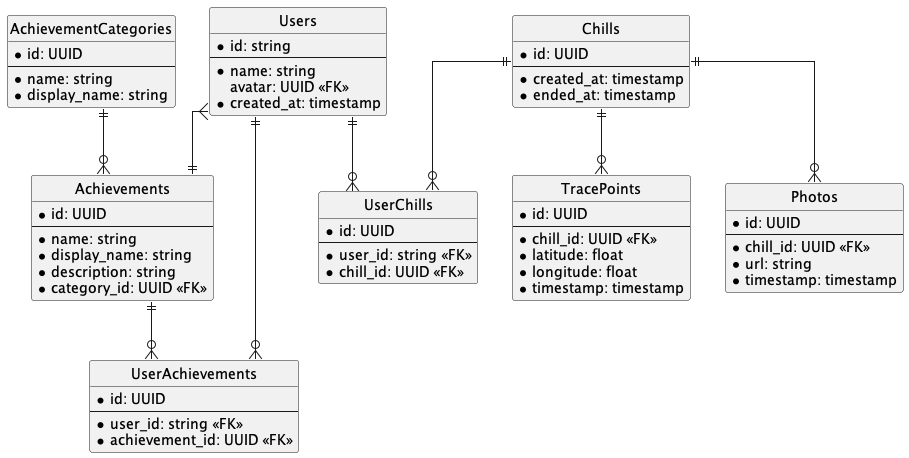

The diagram above was rendered by PlantUML. Its source (embedded in the PNG):
@startuml er_diagram

' hide the spot
hide circle

' avoid problems with angled crows feed
skinparam linetype ortho

entity "Users" {
  * id: string
  --
  * name: string
  avatar: UUID <<FK>>
  * created_at: timestamp
}

entity "AchievementCategories" {
  * id: UUID
  --
  * name: string
  * display_name: string
}

entity "Achievements" {
  * id: UUID
  --
  *name: string
  *display_name: string
  *description: string
  *category_id: UUID <<FK>>
}

entity "UserAchievements" {
  * id: UUID
  --
  * user_id: string <<FK>>
  * achievement_id: UUID <<FK>>
}

entity "Chills" {
  * id: UUID
  --
  * created_at: timestamp
  * ended_at: timestamp
}

entity "UserChills" {
  * id: UUID
  --
  * user_id: string <<FK>>
  * chill_id: UUID <<FK>>
}

entity "TracePoints" {
  * id: UUID
  --
  * chill_id: UUID <<FK>>
  * latitude: float
  * longitude: float
  * timestamp: timestamp
}

entity "Photos" {
  * id: UUID
  --
  * chill_id: UUID <<FK>>
  * url: string
  * timestamp: timestamp
}

Users ||--o{ UserAchievements
Achievements ||--o{ UserAchievements
Users ||--o{ UserChills
Chills ||--o{ UserChills
Chills ||--o{ TracePoints
Chills ||--o{ Photos
AchievementCategories ||--o{ Achievements
Users }--|| Achievements


@enduml